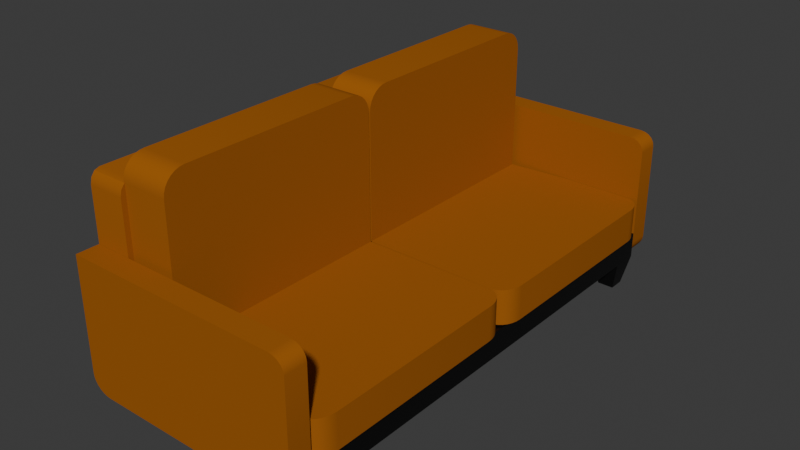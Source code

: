 # Source: liv_Couch.blend  (saved by Blender 5.1.30; exported with 4.5.12 LTS)
import bpy
from mathutils import Matrix  # noqa: F401  (used for matrix-valued properties, if any)

bpy.ops.wm.read_factory_settings(use_empty=True)
scene = bpy.context.scene
scene.name = 'Scene'

# ---- collections
col_collection = bpy.data.collections.new('Collection'); scene.collection.children.link(col_collection)

# ---- materials (node trees are filled in below, after node groups)
mat_frame = bpy.data.materials.new('frame')
mat_frame.alpha_threshold = 0.0
mat_frame.use_backface_culling_lightprobe_volume = False
mat_frame.roughness = 0.5
mat_frame.line_color = (0.0, 0.0, 0.0, 1.0)
mat_couch = bpy.data.materials.new('couch')

# ---- node groups
ng_smooth_by_angle = bpy.data.node_groups.new('Smooth by Angle', 'GeometryNodeTree')
_s = ng_smooth_by_angle.interface.new_socket(name='Mesh', in_out='OUTPUT', socket_type='NodeSocketGeometry')
_s = ng_smooth_by_angle.interface.new_socket(name='Mesh', in_out='INPUT', socket_type='NodeSocketGeometry')
_s = ng_smooth_by_angle.interface.new_socket(name='Angle', in_out='INPUT', socket_type='NodeSocketFloat')
_s.subtype = 'ANGLE'
_s.default_value = 0.5236
_s.min_value = 0.0
_s.max_value = 3.142
_s.description = 'Maximum face angle for smooth edges'
_s = ng_smooth_by_angle.interface.new_socket(name='Ignore Sharpness', in_out='INPUT', socket_type='NodeSocketBool')
_s.force_non_field = True
ng_smooth_by_angle.is_modifier = True
_N = ng_smooth_by_angle.nodes; _L = ng_smooth_by_angle.links
n0 = _N.new('GeometryNodeSetShadeSmooth'); n0.name = 'Set Shade Smooth'; n0.location = (120, -80)
n0.domain = 'EDGE'
n1 = _N.new('GeometryNodeSetShadeSmooth'); n1.name = 'Set Shade Smooth.001'; n1.location = (300, -80)
n2 = _N.new('NodeGroupOutput'); n2.name = 'Group Output'; n2.location = (480, -80)
n3 = _N.new('GeometryNodeInputMeshEdgeAngle'); n3.name = 'Edge Angle'; n3.location = (-440, -240)
n4 = _N.new('NodeGroupInput'); n4.name = 'Group Input'; n4.location = (-80, -80)
n5 = _N.new('GeometryNodeInputEdgeSmooth'); n5.name = 'Is Edge Smooth'; n5.location = (-260, -120)
n6 = _N.new('GeometryNodeInputShadeSmooth'); n6.name = 'Is Shade Smooth'; n6.location = (-440, -397)
n7 = _N.new('FunctionNodeCompare'); n7.name = 'Compare'; n7.location = (-260, -260)
n7.operation = 'LESS_EQUAL'
n7.inputs[6].default_value = (0.0, 0.0, 0.0, 0.0)
n7.inputs[7].default_value = (0.0, 0.0, 0.0, 0.0)
n8 = _N.new('FunctionNodeBooleanMath'); n8.name = 'Boolean Math.001'; n8.location = (-80, -260)
n9 = _N.new('NodeGroupInput'); n9.name = 'Group Input.001'; n9.location = (-440, -329)
n10 = _N.new('NodeGroupInput'); n10.name = 'Group Input.002'; n10.location = (-259, -189)
n11 = _N.new('FunctionNodeBooleanMath'); n11.name = 'Boolean Math'; n11.location = (-80, -149)
n11.operation = 'OR'
n12 = _N.new('FunctionNodeBooleanMath'); n12.name = 'Boolean Math.002'; n12.location = (-260, -380)
n12.operation = 'OR'
n13 = _N.new('NodeGroupInput'); n13.name = 'Group Input.003'; n13.location = (-440, -460)
_L.new(n3.outputs[0], n7.inputs[0])
_L.new(n1.outputs[0], n2.inputs[0])
_L.new(n9.outputs[1], n7.inputs[1])
_L.new(n7.outputs[0], n8.inputs[0])
_L.new(n4.outputs[0], n0.inputs[0])
_L.new(n0.outputs[0], n1.inputs[0])
_L.new(n8.outputs[0], n0.inputs[2])
_L.new(n10.outputs[2], n11.inputs[1])
_L.new(n5.outputs[0], n11.inputs[0])
_L.new(n11.outputs[0], n0.inputs[1])
_L.new(n13.outputs[2], n12.inputs[1])
_L.new(n6.outputs[0], n12.inputs[0])
_L.new(n12.outputs[0], n8.inputs[1])
n2.is_active_output = True

# ---- material node trees
mat_frame.use_nodes = True; mat_frame.node_tree.nodes.clear()
_N = mat_frame.node_tree.nodes; _L = mat_frame.node_tree.links
n0 = _N.new('ShaderNodeOutputMaterial'); n0.name = 'Material Output'; n0.location = (200, 100)
n1 = _N.new('ShaderNodeBsdfPrincipled'); n1.name = 'Principled BSDF'; n1.location = (-200, 100)
n1.inputs[0].default_value = (0.0, 0.0, 0.0, 1.0)
_L.new(n1.outputs[0], n0.inputs[0])
n0.is_active_output = True
mat_couch.use_nodes = True; mat_couch.node_tree.nodes.clear()
_N = mat_couch.node_tree.nodes; _L = mat_couch.node_tree.links
n0 = _N.new('ShaderNodeBsdfPrincipled'); n0.name = 'Principled BSDF'; n0.location = (-200, 100)
n0.inputs[0].default_value = (0.3524, 0.1121, 0.01465, 1.0)
n0.inputs[2].default_value = 0.0
n0.inputs[3].default_value = 1.0
n1 = _N.new('ShaderNodeOutputMaterial'); n1.name = 'Material Output'; n1.location = (200, 100)
_L.new(n0.outputs[0], n1.inputs[0])
n1.is_active_output = True

# ---- world
world_world = bpy.data.worlds.new('World'); scene.world = world_world
world_world.use_nodes = True; world_world.node_tree.nodes.clear()
_N = world_world.node_tree.nodes; _L = world_world.node_tree.links
n0 = _N.new('ShaderNodeOutputWorld'); n0.name = 'World Output'; n0.location = (200, 100)
n1 = _N.new('ShaderNodeBackground'); n1.name = 'Background'; n1.location = (-200, 100)
n1.inputs[0].default_value = (0.05088, 0.05088, 0.05088, 1.0)
_L.new(n1.outputs[0], n0.inputs[0])
n0.is_active_output = True
world_world.color = (0.05088, 0.05088, 0.05088)
world_world.sun_shadow_jitter_overblur = 0.0

# ---- meshes
me_cube = bpy.data.meshes.new('Cube')
me_cube.from_pydata([(0.4271, 1.05, 0.2656), (0.4271, 1.05, 0.1499), (-0.4329, 1.05, 0.2656), (-0.4329, 1.05, 0.1499), (-0.4329, 0.0, 0.1499), (0.4271, 0.0, 0.2656), (-0.4329, 0.0, 0.2656), (0.4271, 0.0, 0.1499), (-0.4329, 0.9251, 0.2656), (0.4271, 0.9251, 0.1499), (-0.4329, 0.9251, 0.1499), (0.4271, 0.9251, 0.2656), (0.2977, 1.05, 0.1499), (0.2977, 1.05, 0.2656), (0.2977, 0.0, 0.1499), (0.2977, 0.0, 0.2656), (0.2977, 0.9251, 0.2656), (0.2977, 0.9251, 0.1499), (-0.2977, 1.05, 0.1499), (-0.2977, 0.0, 0.1499), (-0.2977, 0.9251, 0.1499), (-0.2977, 1.05, 0.2656), (-0.2977, 0.0, 0.2656), (-0.2977, 0.9251, 0.2656), (-0.3267, 1.023, 0.0156), (-0.4039, 1.023, 0.0156), (0.3993, 0.9519, 0.0156), (0.3993, 1.023, 0.0156), (-0.4039, 0.9519, 0.0156), (-0.3267, 0.9519, 0.0156), (0.3254, 1.023, 0.0156), (0.3254, 0.9519, 0.0156)], [], [(10, 8, 2, 3), (12, 13, 0, 1), (9, 11, 5, 7), (17, 9, 7, 14), (23, 8, 6, 22), (21, 2, 8, 23), (9, 17, 31, 26), (1, 0, 11, 9), (4, 6, 8, 10), (18, 12, 17, 20), (0, 13, 16, 11), (11, 16, 15, 5), (20, 17, 14, 19), (18, 21, 13, 12), (3, 2, 21, 18), (10, 20, 19, 4), (1, 9, 26, 27), (13, 21, 23, 16), (16, 23, 22, 15), (30, 27, 26, 31), (25, 24, 29, 28), (10, 3, 25, 28), (18, 20, 29, 24), (20, 10, 28, 29), (17, 12, 30, 31), (3, 18, 24, 25), (12, 1, 27, 30)])
me_cube.polygons.foreach_set('use_smooth', [True] * 27)
_uv = me_cube.uv_layers.new(name='UVMap')
_uv.uv.foreach_set('vector', [0.375, 0.2351, 0.625, 0.2351, 0.625, 0.25, 0.375, 0.25, 0.375, 0.4624, 0.625, 0.4624, 0.625, 0.5, 0.375, 0.5, 0.375, 0.5149, 0.625, 0.5149, 0.625, 0.625, 0.375, 0.625, 0.3374, 0.5149, 0.375, 0.5149, 0.375, 0.625, 0.3374, 0.625, 0.8357, 0.5149, 0.875, 0.5149, 0.875, 0.625, 0.8357, 0.625, 0.8357, 0.5, 0.875, 0.5, 0.875, 0.5149, 0.8357, 0.5149, 0.375, 0.5149, 0.3374, 0.5149, 0.3374, 0.5149, 0.375, 0.5149, 0.375, 0.5, 0.625, 0.5, 0.625, 0.5149, 0.375, 0.5149, 0.375, 0.125, 0.625, 0.125, 0.625, 0.2351, 0.375, 0.2351, 0.1643, 0.5, 0.3374, 0.5, 0.3374, 0.5149, 0.1643, 0.5149, 0.625, 0.5, 0.6626, 0.5, 0.6626, 0.5149, 0.625, 0.5149, 0.625, 0.5149, 0.6626, 0.5149, 0.6626, 0.625, 0.625, 0.625, 0.1643, 0.5149, 0.3374, 0.5149, 0.3374, 0.625, 0.1643, 0.625, 0.375, 0.2893, 0.625, 0.2893, 0.625, 0.4624, 0.375, 0.4624, 0.375, 0.25, 0.625, 0.25, 0.625, 0.2893, 0.375, 0.2893, 0.125, 0.5149, 0.1643, 0.5149, 0.1643, 0.625, 0.125, 0.625, 0.375, 0.5, 0.375, 0.5149, 0.375, 0.5149, 0.375, 0.5, 0.6626, 0.5, 0.8357, 0.5, 0.8357, 0.5149, 0.6626, 0.5149, 0.6626, 0.5149, 0.8357, 0.5149, 0.8357, 0.625, 0.6626, 0.625, 0.3374, 0.5, 0.375, 0.5, 0.375, 0.5149, 0.3374, 0.5149, 0.125, 0.5, 0.1643, 0.5, 0.1643, 0.5149, 0.125, 0.5149, 0.375, 0.2351, 0.375, 0.25, 0.375, 0.25, 0.375, 0.2351, 0.1643, 0.5, 0.1643, 0.5149, 0.1643, 0.5149, 0.1643, 0.5, 0.1643, 0.5149, 0.125, 0.5149, 0.125, 0.5149, 0.1643, 0.5149, 0.3374, 0.5149, 0.3374, 0.5, 0.3374, 0.5, 0.3374, 0.5149, 0.375, 0.25, 0.375, 0.2893, 0.375, 0.2893, 0.375, 0.25, 0.375, 0.4624, 0.375, 0.5, 0.375, 0.5, 0.375, 0.4624])
me_cube.materials.append(mat_frame)
me_cube.use_mirror_vertex_groups = False
me_cube.update()
me_cube_001 = bpy.data.meshes.new('Cube.001')
me_cube_001.from_pydata([(-0.08341, 0.0, 0.6305), (0.08341, 0.0, -0.2376), (0.08341, 0.0, 0.6305), (-0.08341, 0.0, -0.2376), (0.08341, 0.9963, -0.2376), (0.08341, 1.05, -0.1702), (0.08341, 1.013, -0.2343), (0.08341, 1.028, -0.2248), (0.08341, 1.04, -0.2098), (0.08341, 1.047, -0.191), (-0.08341, 1.05, -0.1702), (-0.08341, 0.9963, -0.2376), (-0.08341, 1.047, -0.191), (-0.08341, 1.04, -0.2098), (-0.08341, 1.028, -0.2248), (-0.08341, 1.013, -0.2343), (0.08341, 1.05, 0.5746), (0.08341, 1.006, 0.6305), (0.08341, 1.044, 0.6025), (0.08341, 1.028, 0.623), (-0.08341, 1.006, 0.6305), (-0.08341, 1.05, 0.5746), (-0.08341, 1.028, 0.623), (-0.08341, 1.044, 0.6025)], [], [(4, 11, 15, 6), (6, 15, 14, 7), (7, 14, 13, 8), (8, 13, 12, 9), (9, 12, 10, 5), (11, 4, 1, 3), (16, 21, 23, 18), (18, 23, 22, 19), (19, 22, 20, 17), (21, 16, 5, 10), (0, 2, 17, 20), (4, 6, 7, 8, 9, 5, 16, 18, 19, 17, 2, 1), (20, 22, 23, 21, 10, 12, 13, 14, 15, 11, 3, 0)])
me_cube_001.polygons.foreach_set('use_smooth', [True] * 13)
_uv = me_cube_001.uv_layers.new(name='UVMap')
_uv.uv.foreach_set('vector', [0.625, 0.5064, 0.375, 0.5064, 0.3748, 0.5044, 0.6252, 0.5044, 0.6252, 0.5044, 0.3748, 0.5044, 0.3742, 0.5026, 0.6258, 0.5026, 0.6258, 0.5026, 0.3742, 0.5026, 0.3732, 0.4969, 0.6268, 0.4969, 0.6268, 0.4969, 0.3732, 0.4969, 0.3721, 0.4942, 0.6279, 0.4942, 0.6279, 0.4942, 0.3721, 0.4942, 0.3708, 0.4915, 0.6292, 0.4915, 0.375, 0.5064, 0.625, 0.5064, 0.625, 0.625, 0.375, 0.625, 0.6253, 0.2651, 0.3747, 0.2651, 0.3749, 0.2575, 0.6251, 0.2575, 0.6251, 0.2575, 0.3749, 0.2575, 0.375, 0.2474, 0.625, 0.2474, 0.625, 0.2474, 0.375, 0.2474, 0.375, 0.2447, 0.625, 0.2447, 0.3747, 0.2651, 0.6253, 0.2651, 0.6292, 0.4915, 0.3708, 0.4915, 0.375, 0.125, 0.625, 0.125, 0.625, 0.2447, 0.375, 0.2447, 0.625, 0.5064, 0.6252, 0.5044, 0.6258, 0.5026, 0.6268, 0.4969, 0.6279, 0.4942, 0.6292, 0.4915, 0.8596, 0.4995, 0.8674, 0.5005, 0.873, 0.5026, 0.875, 0.5053, 0.875, 0.625, 0.625, 0.625, 0.125, 0.5053, 0.127, 0.5026, 0.1326, 0.5005, 0.1404, 0.4995, 0.3708, 0.4915, 0.3721, 0.4942, 0.3732, 0.4969, 0.3742, 0.5026, 0.3748, 0.5044, 0.375, 0.5064, 0.375, 0.625, 0.125, 0.625])
me_cube_001.materials.append(mat_couch)
me_cube_001.use_mirror_vertex_groups = False
me_cube_001.update()
me_cube_003 = bpy.data.meshes.new('Cube.003')
me_cube_003.from_pydata([(-0.1062, -0.4466, -0.3897), (-0.1062, 0.5766, -0.3897), (0.1062, -0.4466, -0.3897), (0.1062, 0.5766, -0.3897), (-0.1062, -0.4466, 0.3523), (-0.1062, -0.3472, 0.4482), (-0.1062, -0.4441, 0.3737), (-0.1062, -0.4367, 0.3939), (-0.1062, -0.4249, 0.4121), (-0.1062, -0.4092, 0.4273), (-0.1062, -0.3903, 0.4387), (-0.1062, -0.3693, 0.4458), (-0.1062, 0.4772, 0.4482), (-0.1062, 0.5766, 0.3523), (-0.1062, 0.4993, 0.4458), (-0.1062, 0.5203, 0.4387), (-0.1062, 0.5392, 0.4273), (-0.1062, 0.5549, 0.4121), (-0.1062, 0.5668, 0.3939), (-0.1062, 0.5741, 0.3737), (0.1062, -0.3472, 0.4482), (0.1062, -0.4466, 0.3523), (0.1062, -0.3693, 0.4458), (0.1062, -0.3903, 0.4387), (0.1062, -0.4092, 0.4273), (0.1062, -0.4249, 0.4121), (0.1062, -0.4367, 0.3939), (0.1062, -0.4441, 0.3737), (0.1062, 0.5766, 0.3523), (0.1062, 0.4772, 0.4482), (0.1062, 0.5741, 0.3737), (0.1062, 0.5668, 0.3939), (0.1062, 0.5549, 0.4121), (0.1062, 0.5392, 0.4273), (0.1062, 0.5203, 0.4387), (0.1062, 0.4993, 0.4458), (-0.1062, 0.5766, -0.0187), (0.1062, 0.5766, -0.0187), (0.1062, -0.4466, -0.0187), (-0.1062, -0.4466, -0.0187)], [], [(1, 3, 2, 0), (12, 29, 35, 14), (14, 35, 34, 15), (15, 34, 33, 16), (16, 33, 32, 17), (17, 32, 31, 18), (18, 31, 30, 19), (19, 30, 28, 13), (20, 5, 11, 22), (22, 11, 10, 23), (23, 10, 9, 24), (24, 9, 8, 25), (25, 8, 7, 26), (26, 7, 6, 27), (27, 6, 4, 21), (38, 21, 4, 39), (0, 39, 4, 6, 7, 8, 9, 10, 11, 5, 12, 14, 15, 16, 17, 18, 19, 13, 36, 1), (29, 12, 5, 20), (36, 13, 28, 37), (3, 37, 28, 30, 31, 32, 33, 34, 35, 29, 20, 22, 23, 24, 25, 26, 27, 21, 38, 2), (1, 36, 37, 3), (2, 38, 39, 0)])
me_cube_003.polygons.foreach_set('use_smooth', [True] * 22)
_uv = me_cube_003.uv_layers.new(name='UVMap')
_uv.uv.foreach_set('vector', [0.125, 0.5, 0.375, 0.5, 0.375, 0.75, 0.125, 0.75, 0.875, 0.5246, 0.625, 0.5246, 0.6247, 0.5191, 0.875, 0.5191, 0.875, 0.5191, 0.6247, 0.5191, 0.624, 0.5139, 0.875, 0.5139, 0.875, 0.5139, 0.624, 0.5139, 0.6228, 0.5031, 0.875, 0.5, 0.6216, 0.2454, 0.6228, 0.5031, 0.6134, 0.5018, 0.6134, 0.2482, 0.6134, 0.2482, 0.6134, 0.5018, 0.6076, 0.5008, 0.6076, 0.2492, 0.6076, 0.2492, 0.6076, 0.5008, 0.601, 0.5002, 0.601, 0.2498, 0.601, 0.2498, 0.601, 0.5002, 0.5942, 0.5, 0.5942, 0.25, 0.625, 0.7254, 0.875, 0.7254, 0.875, 0.7309, 0.6247, 0.7309, 0.6247, 0.7309, 0.875, 0.7309, 0.875, 0.7361, 0.624, 0.7361, 0.624, 0.7361, 0.875, 0.7361, 0.875, 0.75, 0.6228, 0.7469, 0.6228, 0.7469, 0.625, 1.0, 0.6134, 1.0, 0.6134, 0.7482, 0.6134, 0.7482, 0.6134, 1.0, 0.6076, 1.0, 0.6076, 0.7492, 0.6076, 0.7492, 0.6076, 1.0, 0.601, 1.0, 0.601, 0.7498, 0.601, 0.7498, 0.601, 1.0, 0.5942, 1.0, 0.5942, 0.75, 0.4846, 0.75, 0.5942, 0.75, 0.5942, 1.0, 0.4846, 1.0, 0.375, 0.0, 0.4846, 0.0, 0.5942, 0.0, 0.601, 0.000616, 0.6076, 0.002433, 0.6134, 0.00536, 0.6183, 0.00925, 0.6219, 0.01391, 0.6242, 0.0191, 0.625, 0.02457, 0.625, 0.2254, 0.6242, 0.2309, 0.6219, 0.2361, 0.6216, 0.2454, 0.6134, 0.2482, 0.6076, 0.2492, 0.601, 0.2498, 0.5942, 0.25, 0.4846, 0.25, 0.375, 0.25, 0.625, 0.5246, 0.875, 0.5246, 0.875, 0.7254, 0.625, 0.7254, 0.4846, 0.25, 0.5942, 0.25, 0.5942, 0.5, 0.4846, 0.5, 0.375, 0.5, 0.4846, 0.5, 0.5942, 0.5, 0.601, 0.5002, 0.6076, 0.5008, 0.6134, 0.5018, 0.6228, 0.5031, 0.624, 0.5139, 0.6247, 0.5191, 0.625, 0.5246, 0.625, 0.7254, 0.6247, 0.7309, 0.624, 0.7361, 0.6228, 0.7469, 0.6134, 0.7482, 0.6076, 0.7492, 0.601, 0.7498, 0.5942, 0.75, 0.4846, 0.75, 0.375, 0.75, 0.375, 0.25, 0.4846, 0.25, 0.4846, 0.5, 0.375, 0.5, 0.375, 0.75, 0.4846, 0.75, 0.4846, 1.0, 0.375, 1.0])
me_cube_003.materials.append(mat_couch)
me_cube_003.update()
me_cube_004 = bpy.data.meshes.new('Cube.004')
me_cube_004.from_pydata([(-0.3122, -0.4466, 0.07824), (-0.3122, 0.5766, 0.07824), (-0.3122, -0.4466, -0.07824), (-0.3122, 0.5766, -0.07824), (0.2989, -0.4466, 0.07824), (0.3757, -0.3472, 0.07824), (0.316, -0.4441, 0.07824), (0.3322, -0.4367, 0.07824), (0.3468, -0.4249, 0.07824), (0.359, -0.4092, 0.07824), (0.3681, -0.3903, 0.07824), (0.3738, -0.3693, 0.07824), (0.3757, 0.4998, 0.07824), (0.2989, 0.5992, 0.07824), (0.3738, 0.5219, 0.07824), (0.3681, 0.5429, 0.07824), (0.359, 0.5618, 0.07824), (0.3468, 0.5775, 0.07824), (0.3322, 0.5894, 0.07824), (0.316, 0.5967, 0.07824), (0.3757, -0.3472, -0.07824), (0.2989, -0.4466, -0.07824), (0.3738, -0.3693, -0.07824), (0.3681, -0.3903, -0.07824), (0.359, -0.4092, -0.07824), (0.3468, -0.4249, -0.07824), (0.3322, -0.4367, -0.07824), (0.316, -0.4441, -0.07824), (0.2989, 0.5992, -0.07824), (0.3757, 0.4998, -0.07824), (0.316, 0.5967, -0.07824), (0.3322, 0.5894, -0.07824), (0.3468, 0.5775, -0.07824), (0.359, 0.5618, -0.07824), (0.3681, 0.5429, -0.07824), (0.3738, 0.5219, -0.07824), (-0.01498, 0.5992, 0.07824), (-0.01498, 0.5992, -0.07824), (-0.01498, -0.4466, -0.07824), (-0.01498, -0.4466, 0.07824)], [], [(1, 3, 2, 0), (12, 29, 35, 14), (14, 35, 34, 15), (15, 34, 33, 16), (16, 33, 32, 17), (17, 32, 31, 18), (18, 31, 30, 19), (19, 30, 28, 13), (20, 5, 11, 22), (22, 11, 10, 23), (23, 10, 9, 24), (24, 9, 8, 25), (25, 8, 7, 26), (26, 7, 6, 27), (27, 6, 4, 21), (38, 21, 4, 39), (0, 39, 4, 6, 7, 8, 9, 10, 11, 5, 12, 14, 15, 16, 17, 18, 19, 13, 36, 1), (29, 12, 5, 20), (36, 13, 28, 37), (3, 37, 28, 30, 31, 32, 33, 34, 35, 29, 20, 22, 23, 24, 25, 26, 27, 21, 38, 2), (1, 36, 37, 3), (2, 38, 39, 0)])
me_cube_004.polygons.foreach_set('use_smooth', [True] * 22)
_uv = me_cube_004.uv_layers.new(name='UVMap')
_uv.uv.foreach_set('vector', [0.125, 0.5, 0.375, 0.5, 0.375, 0.75, 0.125, 0.75, 0.875, 0.5246, 0.625, 0.5246, 0.6247, 0.5191, 0.875, 0.5191, 0.875, 0.5191, 0.6247, 0.5191, 0.624, 0.5139, 0.875, 0.5139, 0.875, 0.5139, 0.624, 0.5139, 0.6228, 0.5031, 0.875, 0.5, 0.6216, 0.2454, 0.6228, 0.5031, 0.6134, 0.5018, 0.6134, 0.2482, 0.6134, 0.2482, 0.6134, 0.5018, 0.6076, 0.5008, 0.6076, 0.2492, 0.6076, 0.2492, 0.6076, 0.5008, 0.601, 0.5002, 0.601, 0.2498, 0.601, 0.2498, 0.601, 0.5002, 0.5942, 0.5, 0.5942, 0.25, 0.625, 0.7254, 0.875, 0.7254, 0.875, 0.7309, 0.6247, 0.7309, 0.6247, 0.7309, 0.875, 0.7309, 0.875, 0.7361, 0.624, 0.7361, 0.624, 0.7361, 0.875, 0.7361, 0.875, 0.75, 0.6228, 0.7469, 0.6228, 0.7469, 0.625, 1.0, 0.6134, 1.0, 0.6134, 0.7482, 0.6134, 0.7482, 0.6134, 1.0, 0.6076, 1.0, 0.6076, 0.7492, 0.6076, 0.7492, 0.6076, 1.0, 0.601, 1.0, 0.601, 0.7498, 0.601, 0.7498, 0.601, 1.0, 0.5942, 1.0, 0.5942, 0.75, 0.4846, 0.75, 0.5942, 0.75, 0.5942, 1.0, 0.4846, 1.0, 0.375, 0.0, 0.4846, 0.0, 0.5942, 0.0, 0.601, 0.000616, 0.6076, 0.002433, 0.6134, 0.00536, 0.6183, 0.00925, 0.6219, 0.01391, 0.6242, 0.0191, 0.625, 0.02457, 0.625, 0.2254, 0.6242, 0.2309, 0.6219, 0.2361, 0.6216, 0.2454, 0.6134, 0.2482, 0.6076, 0.2492, 0.601, 0.2498, 0.5942, 0.25, 0.4846, 0.25, 0.375, 0.25, 0.625, 0.5246, 0.875, 0.5246, 0.875, 0.7254, 0.625, 0.7254, 0.4846, 0.25, 0.5942, 0.25, 0.5942, 0.5, 0.4846, 0.5, 0.375, 0.5, 0.4846, 0.5, 0.5942, 0.5, 0.601, 0.5002, 0.6076, 0.5008, 0.6134, 0.5018, 0.6228, 0.5031, 0.624, 0.5139, 0.6247, 0.5191, 0.625, 0.5246, 0.625, 0.7254, 0.6247, 0.7309, 0.624, 0.7361, 0.6228, 0.7469, 0.6134, 0.7482, 0.6076, 0.7492, 0.601, 0.7498, 0.5942, 0.75, 0.4846, 0.75, 0.375, 0.75, 0.375, 0.25, 0.4846, 0.25, 0.4846, 0.5, 0.375, 0.5, 0.375, 0.75, 0.4846, 0.75, 0.4846, 1.0, 0.375, 1.0])
me_cube_004.materials.append(mat_couch)
me_cube_004.update()
me_cube_005 = bpy.data.meshes.new('Cube.005')
me_cube_005.from_pydata([(-0.5275, -0.04793, 0.3135), (-0.5275, 0.0518, 0.3135), (-0.5275, -0.04793, -0.1909), (-0.4406, -0.04793, -0.268), (-0.5254, -0.04793, -0.208), (-0.5189, -0.04793, -0.2243), (-0.5086, -0.04793, -0.239), (-0.4948, -0.04793, -0.2512), (-0.4783, -0.04793, -0.2604), (-0.46, -0.04793, -0.2661), (0.4172, -0.04793, -0.268), (0.504, -0.04793, -0.1909), (0.4365, -0.04793, -0.2661), (0.4549, -0.04793, -0.2604), (0.4713, -0.04793, -0.2512), (0.4851, -0.04793, -0.239), (0.4954, -0.04793, -0.2243), (0.5019, -0.04793, -0.208), (-0.4406, 0.0518, -0.268), (-0.5275, 0.0518, -0.1909), (-0.46, 0.0518, -0.2661), (-0.4783, 0.0518, -0.2604), (-0.4948, 0.0518, -0.2512), (-0.5086, 0.0518, -0.239), (-0.5189, 0.0518, -0.2243), (-0.5254, 0.0518, -0.208), (0.504, 0.0518, -0.1909), (0.4172, 0.0518, -0.268), (0.5019, 0.0518, -0.208), (0.4954, 0.0518, -0.2243), (0.4851, 0.0518, -0.239), (0.4713, 0.0518, -0.2512), (0.4549, 0.0518, -0.2604), (0.4365, 0.0518, -0.2661), (0.504, -0.04793, 0.01504), (0.504, 0.0518, 0.01504), (-0.5275, 0.0518, 0.01504), (-0.5275, -0.04793, 0.01504), (0.504, -0.04793, 0.254), (0.4371, -0.04793, 0.3135), (0.5008, -0.04793, 0.2724), (0.4913, -0.04793, 0.289), (0.4764, -0.04793, 0.3021), (0.4578, -0.04793, 0.3105), (0.4371, 0.0518, 0.3135), (0.504, 0.0518, 0.254), (0.4578, 0.0518, 0.3105), (0.4764, 0.0518, 0.3021), (0.4913, 0.0518, 0.289), (0.5008, 0.0518, 0.2724)], [], [(10, 27, 33, 12), (12, 33, 32, 13), (13, 32, 31, 14), (14, 31, 30, 15), (15, 30, 29, 16), (16, 29, 28, 17), (17, 28, 26, 11), (18, 3, 9, 20), (20, 9, 8, 21), (21, 8, 7, 22), (22, 7, 6, 23), (23, 6, 5, 24), (24, 5, 4, 25), (25, 4, 2, 19), (36, 19, 2, 37), (27, 10, 3, 18), (34, 11, 26, 35), (1, 36, 37, 0), (44, 39, 43, 46), (46, 43, 42, 47), (47, 42, 41, 48), (48, 41, 40, 49), (49, 40, 38, 45), (0, 37, 2, 4, 5, 6, 7, 8, 9, 3, 10, 12, 13, 14, 15, 16, 17, 11, 34, 38, 40, 41, 42, 43, 39), (39, 44, 1, 0), (38, 34, 35, 45), (44, 46, 47, 48, 49, 45, 35, 26, 28, 29, 30, 31, 32, 33, 27, 18, 20, 21, 22, 23, 24, 25, 19, 36, 1)])
me_cube_005.polygons.foreach_set('use_smooth', [True] * 27)
_uv = me_cube_005.uv_layers.new(name='UVMap')
_uv.uv.foreach_set('vector', [0.875, 0.5246, 0.625, 0.5246, 0.6247, 0.5191, 0.875, 0.5191, 0.875, 0.5191, 0.6247, 0.5191, 0.624, 0.5139, 0.875, 0.5139, 0.875, 0.5139, 0.624, 0.5139, 0.6228, 0.5031, 0.875, 0.5, 0.6216, 0.2454, 0.6228, 0.5031, 0.6134, 0.5018, 0.6134, 0.2482, 0.6134, 0.2482, 0.6134, 0.5018, 0.6076, 0.5008, 0.6076, 0.2492, 0.6076, 0.2492, 0.6076, 0.5008, 0.601, 0.5002, 0.601, 0.2498, 0.601, 0.2498, 0.601, 0.5002, 0.5942, 0.5, 0.5942, 0.25, 0.625, 0.7254, 0.875, 0.7254, 0.875, 0.7309, 0.6247, 0.7309, 0.6247, 0.7309, 0.875, 0.7309, 0.875, 0.7361, 0.624, 0.7361, 0.624, 0.7361, 0.875, 0.7361, 0.875, 0.75, 0.6228, 0.7469, 0.6228, 0.7469, 0.625, 1.0, 0.6134, 1.0, 0.6134, 0.7482, 0.6134, 0.7482, 0.6134, 1.0, 0.6076, 1.0, 0.6076, 0.7492, 0.6076, 0.7492, 0.6076, 1.0, 0.601, 1.0, 0.601, 0.7498, 0.601, 0.7498, 0.601, 1.0, 0.5942, 1.0, 0.5942, 0.75, 0.4846, 0.75, 0.5942, 0.75, 0.5942, 1.0, 0.4846, 1.0, 0.625, 0.5246, 0.875, 0.5246, 0.875, 0.7254, 0.625, 0.7254, 0.4846, 0.25, 0.5942, 0.25, 0.5942, 0.5, 0.4846, 0.5, 0.375, 0.75, 0.4846, 0.75, 0.4846, 1.0, 0.375, 1.0, 0.375, 0.5162, 0.125, 0.5162, 0.125, 0.5112, 0.3754, 0.5112, 0.3754, 0.5112, 0.125, 0.5112, 0.125, 0.5067, 0.3764, 0.5067, 0.3764, 0.5067, 0.125, 0.5067, 0.125, 0.5, 0.378, 0.501, 0.378, 0.501, 0.3795, 0.2484, 0.3901, 0.2497, 0.3901, 0.5003, 0.3901, 0.5003, 0.3901, 0.2497, 0.3968, 0.25, 0.3968, 0.5, 0.375, 0.0, 0.4846, 0.0, 0.5942, 0.0, 0.601, 0.000616, 0.6076, 0.002433, 0.6134, 0.00536, 0.6183, 0.00925, 0.6219, 0.01391, 0.6242, 0.0191, 0.625, 0.02457, 0.625, 0.2254, 0.6242, 0.2309, 0.6219, 0.2361, 0.6216, 0.2454, 0.6134, 0.2482, 0.6076, 0.2492, 0.601, 0.2498, 0.5942, 0.25, 0.4846, 0.25, 0.3968, 0.25, 0.3901, 0.2497, 0.3795, 0.2484, 0.3792, 0.2433, 0.3761, 0.2388, 0.375, 0.2338, 0.125, 0.5162, 0.375, 0.5162, 0.375, 0.75, 0.125, 0.75, 0.3968, 0.25, 0.4846, 0.25, 0.4846, 0.5, 0.3968, 0.5, 0.375, 0.5162, 0.3754, 0.5112, 0.3764, 0.5067, 0.378, 0.501, 0.3901, 0.5003, 0.3968, 0.5, 0.4846, 0.5, 0.5942, 0.5, 0.601, 0.5002, 0.6076, 0.5008, 0.6134, 0.5018, 0.6228, 0.5031, 0.624, 0.5139, 0.6247, 0.5191, 0.625, 0.5246, 0.625, 0.7254, 0.6247, 0.7309, 0.624, 0.7361, 0.6228, 0.7469, 0.6134, 0.7482, 0.6076, 0.7492, 0.601, 0.7498, 0.5942, 0.75, 0.4846, 0.75, 0.375, 0.75])
me_cube_005.materials.append(mat_couch)
me_cube_005.update()

# ---- objects
ob_frame = bpy.data.objects.new('Frame', me_cube)
ob_back_back = bpy.data.objects.new('back_back', me_cube_001)
ob_back_front = bpy.data.objects.new('back_front', me_cube_003)
ob_seat = bpy.data.objects.new('Seat', me_cube_004)
ob_arms = bpy.data.objects.new('Arms', me_cube_005)

# ---- transforms, parenting, visibility, modifiers, constraints
ob_frame.location = (0.0, 0.0, 0.0)
ob_frame.lock_rotations_4d = False
ob_frame.empty_display_type = 'ARROWS'
ob_frame.lineart.crease_threshold = 0.0
_m = ob_frame.modifiers.new('Mirror', 'MIRROR')
_m.use_axis = (False, True, False)
_m.use_clip = True
_m = ob_frame.modifiers.new('Smooth by Angle', 'NODES')
_m.node_group = ng_smooth_by_angle
_m.use_pin_to_last = True
_m.show_group_selector = False
ob_back_back.parent = ob_frame
ob_back_back.location = (-0.5217, 0.0, 0.3807)
ob_back_back.lock_rotations_4d = False
ob_back_back.empty_display_type = 'ARROWS'
ob_back_back.lineart.crease_threshold = 0.0
_m = ob_back_back.modifiers.new('Mirror', 'MIRROR')
_m.use_axis = (False, True, False)
_m.use_clip = True
_m = ob_back_back.modifiers.new('Smooth by Angle', 'NODES')
_m.node_group = ng_smooth_by_angle
_m.use_pin_to_last = True
_m.show_group_selector = False
ob_back_front.parent = ob_frame
ob_back_front.location = (-0.3382, 0.4502, 0.6514)
_m = ob_back_front.modifiers.new('Mirror', 'MIRROR')
_m.use_axis = (False, True, False)
_m.mirror_object = ob_back_back
_m = ob_back_front.modifiers.new('Smooth by Angle', 'NODES')
_m.node_group = ng_smooth_by_angle
_m.use_pin_to_last = True
_m.show_group_selector = False
ob_seat.parent = ob_frame
ob_seat.location = (0.07747, 0.4502, 0.3517)
_m = ob_seat.modifiers.new('Mirror', 'MIRROR')
_m.use_axis = (False, True, False)
_m.mirror_object = ob_back_back
_m = ob_seat.modifiers.new('Smooth by Angle', 'NODES')
_m.node_group = ng_smooth_by_angle
_m.use_pin_to_last = True
_m.show_group_selector = False
ob_arms.parent = ob_frame
ob_arms.location = (-0.07678, 1.099, 0.4081)
_m = ob_arms.modifiers.new('Mirror', 'MIRROR')
_m.use_axis = (False, True, False)
_m.mirror_object = ob_back_back
_m = ob_arms.modifiers.new('Smooth by Angle', 'NODES')
_m.node_group = ng_smooth_by_angle
_m.use_pin_to_last = True
_m.show_group_selector = False

# ---- collection membership
col_collection.objects.link(ob_frame)
col_collection.objects.link(ob_back_back)
col_collection.objects.link(ob_back_front)
col_collection.objects.link(ob_seat)
col_collection.objects.link(ob_arms)

# ---- scene / render settings (as saved in the file)
scene.frame_start = 1; scene.frame_end = 250; scene.frame_set(11)
scene.render.engine = 'BLENDER_EEVEE_NEXT'
scene.render.bake_bias = 0.0
scene.render.bake_samples = 0
scene.cycles.sampling_pattern = 'TABULATED_SOBOL'
scene.eevee.use_volume_custom_range = False
bpy.context.view_layer.update()

# ---- added for rendering (the .blend has no active camera and no usable light): camera, sun
cam_auto = bpy.data.cameras.new('AutoCamera')
cam_auto.lens = 50.0
cam_auto.sensor_width = 36.0
cam_auto.clip_end = 1000.0
ob_auto_camera = bpy.data.objects.new('AutoCamera', cam_auto)
scene.collection.objects.link(ob_auto_camera)
ob_auto_camera.location = (2.47393, -3.05985, 2.5975)
ob_auto_camera.rotation_euler = (1.09748, -7.21219e-08, 0.694738)
scene.camera = ob_auto_camera
light_auto_sun = bpy.data.lights.new('AutoSun', 'SUN')
light_auto_sun.energy = 3.0
light_auto_sun.angle = 0.0523599
ob_auto_sun = bpy.data.objects.new('AutoSun', light_auto_sun)
scene.collection.objects.link(ob_auto_sun)
ob_auto_sun.rotation_euler = (0.872665, 0.174533, 0.523599)
bpy.context.view_layer.update()
